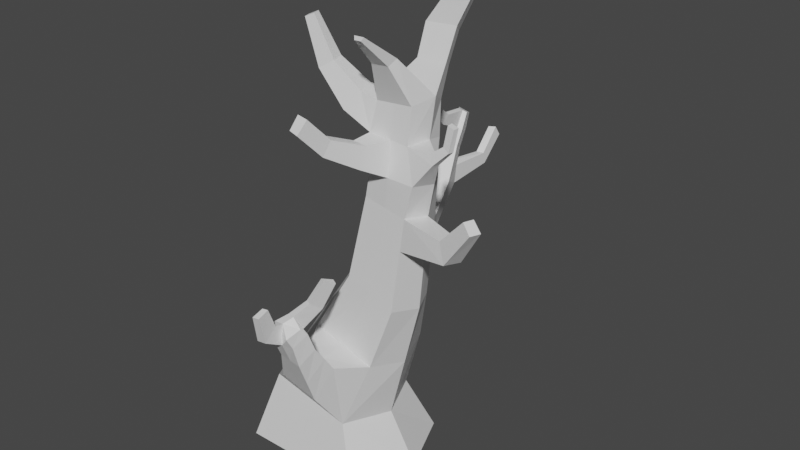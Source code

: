 # Source: Tree2.blend  (saved by Blender 3.6.11; exported with 4.5.12 LTS)
import bpy
from mathutils import Matrix  # noqa: F401  (used for matrix-valued properties, if any)

bpy.ops.wm.read_factory_settings(use_empty=True)
scene = bpy.context.scene
scene.name = 'Scene'

# ---- collections
col_collection = bpy.data.collections.new('Collection'); scene.collection.children.link(col_collection)

# ---- materials (node trees are filled in below, after node groups)
mat_material = bpy.data.materials.new('Material')
mat_material.alpha_threshold = 0.0
mat_material.use_transparent_shadow = False
mat_material.roughness = 0.5
mat_material.line_color = (0.0, 0.0, 0.0, 1.0)

# ---- material node trees
mat_material.use_nodes = True; mat_material.node_tree.nodes.clear()
_N = mat_material.node_tree.nodes; _L = mat_material.node_tree.links
n0 = _N.new('ShaderNodeOutputMaterial'); n0.name = 'Material Output'; n0.location = (300, 300)
n1 = _N.new('ShaderNodeBsdfPrincipled'); n1.name = 'Principled BSDF'; n1.location = (10, 300)
n1.distribution = 'GGX'
n1.subsurface_method = 'RANDOM_WALK_SKIN'
n1.inputs[3].default_value = 1.45
n1.inputs[27].default_value = (0.0, 0.0, 0.0, 1.0)
n1.inputs[28].default_value = 1.0
_L.new(n1.outputs[0], n0.inputs[0])
n0.is_active_output = True

# ---- world
world_world = bpy.data.worlds.new('World'); scene.world = world_world
world_world.use_nodes = True; world_world.node_tree.nodes.clear()
_N = world_world.node_tree.nodes; _L = world_world.node_tree.links
n0 = _N.new('ShaderNodeOutputWorld'); n0.name = 'World Output'; n0.location = (300, 300)
n1 = _N.new('ShaderNodeBackground'); n1.name = 'Background'; n1.location = (10, 300)
n1.inputs[0].default_value = (0.05088, 0.05088, 0.05088, 1.0)
_L.new(n1.outputs[0], n0.inputs[0])
n0.is_active_output = True
world_world.color = (0.05088, 0.05088, 0.05088)
world_world.use_sun_shadow = False
world_world.sun_shadow_jitter_overblur = 0.0

# ---- meshes
me_tree2 = bpy.data.meshes.new('Tree2')
me_tree2.from_pydata([(0.6763, -0.1485, -0.6924), (1.0, -1.0, -1.0), (0.6917, -0.118, 0.7963), (1.0, -1.0, 1.0), (-0.6763, 0.1485, -0.6924), (-1.0, -1.0, -1.0), (-0.6678, 0.139, 0.7384), (-1.0, -1.0, 1.0), (-1.411, -1.0, 4.371e-08), (0.9543, -0.2096, -2.111e-08), (-0.9543, 0.2096, 2.111e-08), (1.411, -1.0, 4.371e-08), (0.5775, 1.062, 1.92e-07), (1.481, 1.805, 2.455e-07), (1.321, 1.867, 0.4179), (0.3823, 2.233, 2.933e-07), (0.5572, 2.157, -0.3214), (1.328, 1.836, -0.3556), (0.5424, 2.171, 0.4179), (1.727, 3.807, 0.01469), (1.615, 3.839, 0.337), (0.7745, 3.901, 0.003698), (0.899, 3.867, -0.3139), (1.528, 3.788, -0.3191), (0.9038, 3.91, 0.3499), (1.594, 4.942, -0.157), (1.47, 4.865, 0.1813), (0.7717, 4.884, -0.1572), (0.8249, 4.753, -0.4172), (1.458, 4.785, -0.4432), (0.888, 4.817, 0.1711), (1.348, 5.515, 0.3185), (1.293, 5.423, 0.4268), (1.011, 5.406, 0.4203), (0.9506, 5.491, 0.3093), (1.229, 5.879, 0.8005), (1.207, 5.83, 0.8276), (1.096, 5.824, 0.8228), (1.071, 5.871, 0.7937), (0.8936, 5.647, -0.8159), (0.9636, 5.546, -0.9642), (1.322, 5.561, -0.9814), (1.399, 5.674, -0.835), (1.307, 6.267, -0.9124), (1.358, 6.205, -1.027), (1.618, 6.217, -1.039), (1.674, 6.288, -0.9242), (1.447, 4.327, 0.2314), (0.8123, 4.369, 0.2396), (1.493, 4.286, -0.3811), (1.543, 4.347, -0.1057), (0.8619, 4.31, -0.3655), (0.6832, 4.404, -0.04305), (0.6538, 4.893, 0.2205), (0.5907, 4.934, -0.03895), (0.4526, 4.631, 0.3531), (0.3739, 4.653, 0.1016), (0.2707, 5.26, 0.3132), (0.2377, 5.279, 0.1371), (0.0915, 5.144, 0.4165), (0.04482, 5.154, 0.2468), (0.04105, 5.873, 0.4159), (0.02376, 5.882, 0.3158), (-0.06683, 5.821, 0.4764), (-0.09228, 5.826, 0.38), (1.432, 2.844, 0.3666), (0.7255, 3.036, 0.3685), (1.425, 2.827, -0.3685), (1.575, 2.797, -0.001014), (0.7207, 3.019, -0.3659), (0.5784, 3.067, 0.001849), (-0.07387, 1.195, -0.6199), (0.984, 0.8694, -0.6492), (-0.286, 1.221, 1.572e-07), (0.9904, 0.865, 0.5081), (-0.08244, 1.133, 0.4523), (1.218, 0.7976, 1.122e-07), (1.48, 3.333, 0.339), (1.476, 3.308, -0.3438), (0.8099, 3.443, -0.3399), (0.8171, 3.469, 0.3438), (1.614, 3.293, -0.003482), (0.6765, 3.484, 0.002774), (0.0, -1.0, -1.0), (0.01194, 0.01051, 0.7674), (0.0, -1.0, 1.0), (0.0, -1.536e-08, -0.6924), (0.0, -1.0, 4.371e-08), (0.9318, 2.019, 0.4179), (0.9427, 1.996, -0.3385), (1.217, 3.864, 0.3579), (1.213, 3.827, -0.3165), (1.179, 4.841, 0.1762), (1.141, 4.769, -0.4302), (1.183, 4.913, -0.1571), (1.152, 5.414, 0.4236), (1.149, 5.503, 0.3139), (1.151, 5.827, 0.8252), (1.15, 5.875, 0.7971), (1.143, 5.553, -0.9728), (1.146, 5.661, -0.8254), (1.488, 6.211, -1.033), (1.491, 6.277, -0.9183), (1.177, 4.298, -0.3733), (1.161, 4.347, 0.2311), (1.073, 2.923, -0.3672), (1.077, 2.94, 0.3672), (0.454, 0.999, 0.4802), (0.4551, 1.032, -0.6346), (1.143, 3.375, -0.3418), (1.15, 3.401, 0.3418), (1.082, 4.069, 0.7434), (0.8839, 4.102, 0.7266), (0.8368, 4.37, 0.5887), (1.058, 4.349, 0.5923), (0.9161, 4.37, 1.248), (0.7655, 4.396, 1.226), (0.7382, 4.572, 1.075), (0.9067, 4.552, 1.086), (0.8336, 4.75, 1.604), (0.6839, 4.775, 1.577), (0.6621, 4.928, 1.401), (0.83, 4.907, 1.417), (2.255, 3.271, 0.2249), (2.371, 2.968, 0.2619), (2.268, 2.982, 0.5008), (2.159, 3.281, 0.4478), (2.624, 3.712, 0.3624), (2.77, 3.573, 0.4033), (2.704, 3.569, 0.5535), (2.564, 3.707, 0.5026), (0.9671, 5.117, -0.7563), (1.324, 5.134, -0.772), (0.9209, 5.202, -0.6091), (1.401, 5.233, -0.6168), (1.161, 5.218, -0.613), (1.146, 5.126, -0.7641), (0.1557, 2.01, -1.216), (0.4317, 2.318, -0.9465), (0.588, 2.247, -0.9727), (0.7443, 2.177, -0.9989), (0.5868, 1.859, -1.264), (0.3712, 1.935, -1.24), (0.185, 2.883, -1.922), (0.4165, 3.034, -1.618), (0.5445, 2.978, -1.655), (0.6725, 2.922, -1.691), (0.5404, 2.753, -2.008), (0.3632, 2.811, -1.965), (0.3563, 3.851, -2.331), (0.4649, 3.904, -2.175), (0.525, 3.879, -2.195), (0.585, 3.852, -2.218), (0.5225, 3.791, -2.368), (0.4394, 3.821, -2.349), (0.3046, 3.369, -2.112), (0.4122, 3.33, -2.134), (0.5198, 3.291, -2.157), (0.601, 3.384, -1.969), (0.5231, 3.417, -1.946), (0.4452, 3.451, -1.922), (0.5603, 2.587, -1.334), (0.4184, 2.655, -1.313), (0.5628, 2.307, -1.627), (0.7023, 2.52, -1.355), (0.1703, 2.447, -1.569), (0.3666, 2.377, -1.598), (0.3844, 3.076, -2.033), (0.5293, 3.028, -2.068), (0.535, 3.198, -1.797), (0.4303, 3.244, -1.767), (0.2411, 3.126, -2.018), (0.6397, 3.153, -1.828), (0.317, 3.609, -2.228), (0.6038, 3.618, -2.088), (0.4212, 3.572, -2.25), (0.5254, 3.534, -2.273), (0.5282, 3.649, -2.068), (0.4529, 3.68, -2.044), (0.5018, 3.96, -1.801), (0.5578, 3.933, -1.811), (0.5613, 3.813, -1.683), (0.4975, 3.844, -1.671), (0.5177, 4.241, -1.458), (0.562, 4.219, -1.458), (0.5669, 4.169, -1.329), (0.5164, 4.193, -1.33), (0.4565, 2.858, -2.712), (0.5684, 2.842, -2.756), (0.4574, 3.027, -2.684), (0.5593, 3.013, -2.725), (0.4574, 3.205, -3.076), (0.569, 3.21, -3.126), (0.455, 3.354, -2.989), (0.5567, 3.359, -3.035), (0.4338, 2.526, -1.105), (0.7323, 2.385, -1.141), (0.163, 2.228, -1.392), (0.3689, 2.156, -1.419), (0.5831, 2.455, -1.123), (0.5748, 2.083, -1.446), (0.6575, 2.859, -1.043), (0.6269, 2.882, -1.216), (0.7282, 2.833, -1.218), (0.5255, 2.931, -1.214), (0.5508, 2.909, -1.043), (0.7642, 2.81, -1.042), (0.752, 3.288, -1.109), (0.7295, 3.284, -1.218), (0.7931, 3.254, -1.216), (0.6659, 3.314, -1.22), (0.685, 3.318, -1.113), (0.819, 3.258, -1.106), (0.252, 0.5757, 1.226), (-0.09425, 0.6187, 1.191), (0.1845, 1.081, 0.9239), (0.5983, 0.5326, 1.262), (0.7323, 0.9822, 0.9934), (0.4584, 1.031, 0.9586), (0.3896, 1.233, 1.497), (0.1823, 1.233, 1.465), (0.3384, 1.435, 1.211), (0.5969, 1.233, 1.53), (0.6671, 1.422, 1.277), (0.5028, 1.428, 1.244), (0.3949, 1.889, 1.606), (0.2374, 1.868, 1.592), (0.345, 1.951, 1.431), (0.5409, 1.727, 1.693), (0.593, 1.809, 1.468), (0.467, 1.959, 1.467), (0.3559, 1.709, 1.285), (0.4981, 1.711, 1.324), (0.207, 1.541, 1.615), (0.5732, 1.565, 1.612), (0.3899, 1.556, 1.633), (0.6343, 1.701, 1.372), (0.5976, 0.8829, 1.396), (0.3208, 0.9045, 1.362), (0.6997, 1.202, 1.135), (0.04403, 0.9261, 1.328), (0.4806, 1.23, 1.101), (0.2615, 1.258, 1.067), (0.5178, 1.969, 1.013), (0.47, 2.102, 1.199), (0.5651, 2.103, 1.245), (0.6298, 1.965, 1.061), (0.6913, 2.379, 0.8981), (0.6329, 2.448, 1.071), (0.7091, 2.444, 1.115), (0.7817, 2.37, 0.9443), (0.3798, 1.901, 1.723), (0.2537, 1.886, 1.735), (0.2348, 1.711, 1.931), (0.3815, 1.724, 1.924), (0.3948, 2.225, 1.857), (0.3063, 2.221, 1.873), (0.2993, 2.165, 2.05), (0.4025, 2.169, 2.037), (1.933, 4.197, 0.1932), (1.903, 4.206, 0.2926), (1.827, 4.332, 0.1483), (1.806, 4.327, 0.2531), (2.144, 4.423, 0.177), (2.124, 4.423, 0.2531), (2.031, 4.488, 0.1474), (2.022, 4.481, 0.2271), (2.187, 4.748, 0.1353), (2.171, 4.743, 0.21), (2.062, 4.774, 0.1113), (2.058, 4.765, 0.189)], [], [(71, 73, 15, 16), (8, 10, 4, 5), (85, 84, 6, 7), (11, 9, 2, 3), (87, 11, 3, 85), (1, 0, 9, 11), (83, 86, 0, 1), (7, 6, 10, 8), (83, 1, 11, 87), (17, 72, 141, 140), (81, 78, 23, 19), (110, 77, 20, 90), (107, 74, 14, 88), (76, 72, 17, 13), (74, 76, 13, 14), (73, 75, 18, 15), (50, 49, 29, 25), (104, 47, 26, 92), (77, 81, 19, 20), (109, 79, 22, 91), (82, 80, 24, 21), (79, 82, 21, 22), (27, 30, 33, 34), (136, 131, 40, 99), (47, 50, 25, 26), (103, 51, 28, 93), (27, 52, 56, 54), (51, 52, 27, 28), (95, 32, 36, 97), (94, 27, 34, 96), (92, 26, 32, 95), (26, 25, 31, 32), (98, 38, 37, 97), (32, 31, 35, 36), (96, 34, 38, 98), (34, 33, 37, 38), (42, 41, 45, 46), (131, 133, 39, 40), (135, 134, 42, 100), (134, 132, 41, 42), (101, 44, 43, 102), (99, 40, 44, 101), (40, 39, 43, 44), (100, 42, 46, 102), (22, 21, 52, 51), (21, 24, 48, 52), (91, 22, 51, 103), (19, 50, 261, 259), (90, 20, 47, 104), (19, 23, 49, 50), (53, 54, 58, 57), (30, 27, 54, 53), (48, 30, 53, 55), (52, 48, 55, 56), (60, 59, 63, 64), (56, 55, 59, 60), (55, 53, 57, 59), (54, 56, 60, 58), (64, 63, 61, 62), (59, 57, 61, 63), (58, 60, 64, 62), (57, 58, 62, 61), (16, 15, 70, 69), (15, 18, 66, 70), (89, 16, 69, 105), (14, 13, 68, 65), (88, 14, 65, 106), (13, 17, 67, 68), (10, 6, 75, 73), (2, 9, 76, 74), (9, 0, 72, 76), (107, 75, 215, 218), (86, 4, 71, 108), (4, 10, 73, 71), (69, 70, 82, 79), (70, 66, 80, 82), (105, 69, 79, 109), (77, 65, 125, 126), (106, 65, 77, 110), (68, 67, 78, 81), (66, 106, 110, 80), (67, 105, 109, 78), (0, 86, 108, 72), (6, 84, 213, 214), (18, 88, 106, 66), (17, 89, 105, 67), (24, 90, 111, 112), (23, 91, 103, 49), (39, 100, 102, 43), (41, 99, 101, 45), (45, 101, 102, 46), (133, 135, 100, 39), (31, 96, 98, 35), (35, 98, 97, 36), (30, 92, 95, 33), (25, 94, 96, 31), (33, 95, 97, 37), (49, 103, 93, 29), (132, 136, 99, 41), (78, 109, 91, 23), (48, 104, 92, 30), (75, 107, 88, 18), (80, 110, 90, 24), (108, 71, 137, 142), (5, 83, 87, 8), (5, 4, 86, 83), (8, 87, 85, 7), (3, 2, 84, 85), (111, 114, 118, 115), (104, 48, 113, 114), (48, 24, 112, 113), (90, 104, 114, 111), (117, 116, 120, 121), (113, 112, 116, 117), (114, 113, 117, 118), (112, 111, 115, 116), (120, 119, 122, 121), (118, 117, 121, 122), (116, 115, 119, 120), (115, 118, 122, 119), (123, 126, 130, 127), (81, 77, 126, 123), (65, 68, 124, 125), (68, 81, 123, 124), (129, 128, 127, 130), (125, 124, 128, 129), (126, 125, 129, 130), (124, 123, 127, 128), (29, 93, 136, 132), (27, 94, 135, 133), (25, 29, 132, 134), (94, 25, 134, 135), (28, 27, 133, 131), (93, 28, 131, 136), (164, 163, 147, 146), (162, 161, 145, 144), (89, 17, 140, 139), (72, 108, 142, 141), (16, 89, 139, 138), (71, 16, 138, 137), (176, 175, 154, 153), (175, 173, 149, 154), (165, 162, 144, 143), (166, 165, 143, 148), (163, 166, 148, 147), (161, 164, 146, 145), (154, 149, 150, 151), (153, 154, 151, 152), (177, 174, 152, 151), (151, 150, 179, 180), (174, 176, 153, 152), (173, 178, 150, 149), (171, 170, 160, 155), (172, 168, 157, 158), (170, 169, 159, 160), (169, 172, 158, 159), (167, 171, 155, 156), (168, 167, 156, 157), (162, 195, 205, 204), (200, 198, 166, 163), (198, 197, 165, 166), (197, 195, 162, 165), (199, 196, 206, 201), (196, 200, 163, 164), (168, 147, 188, 190), (148, 143, 171, 167), (145, 146, 172, 169), (144, 145, 169, 170), (146, 147, 168, 172), (143, 144, 170, 171), (155, 160, 178, 173), (158, 157, 176, 174), (160, 159, 177, 178), (159, 158, 174, 177), (156, 155, 173, 175), (157, 156, 175, 176), (181, 180, 184, 185), (150, 178, 182, 179), (178, 177, 181, 182), (177, 151, 180, 181), (186, 185, 184, 183), (179, 182, 186, 183), (180, 179, 183, 184), (182, 181, 185, 186), (190, 188, 192, 194), (147, 148, 187, 188), (167, 168, 190, 189), (148, 167, 189, 187), (192, 191, 193, 194), (188, 187, 191, 192), (189, 190, 194, 193), (187, 189, 193, 191), (140, 141, 200, 196), (138, 139, 199, 195), (137, 138, 195, 197), (142, 137, 197, 198), (141, 142, 198, 200), (139, 140, 196, 199), (206, 203, 209, 212), (201, 206, 212, 207), (195, 199, 201, 205), (196, 164, 203, 206), (161, 162, 204, 202), (164, 161, 202, 203), (207, 212, 209, 208), (211, 207, 208, 210), (202, 204, 210, 208), (205, 201, 207, 211), (204, 205, 211, 210), (203, 202, 208, 209), (237, 239, 223, 222), (238, 237, 222, 219), (84, 2, 216, 213), (2, 74, 217, 216), (74, 107, 218, 217), (75, 6, 214, 215), (231, 233, 226, 227), (230, 232, 246, 245), (240, 238, 219, 220), (239, 241, 224, 223), (241, 242, 221, 224), (242, 240, 220, 221), (225, 228, 229, 230), (226, 225, 230, 227), (235, 234, 228, 225), (234, 236, 229, 228), (225, 226, 252, 251), (236, 232, 230, 229), (223, 224, 232, 236), (220, 219, 235, 233), (222, 223, 236, 234), (219, 222, 234, 235), (224, 221, 231, 232), (221, 220, 233, 231), (215, 214, 240, 242), (218, 215, 242, 241), (217, 218, 241, 239), (214, 213, 238, 240), (213, 216, 237, 238), (216, 217, 239, 237), (245, 246, 250, 249), (232, 231, 243, 246), (231, 227, 244, 243), (227, 230, 245, 244), (250, 247, 248, 249), (243, 244, 248, 247), (246, 243, 247, 250), (244, 245, 249, 248), (253, 254, 258, 257), (235, 225, 251, 254), (226, 233, 253, 252), (233, 235, 254, 253), (257, 258, 255, 256), (252, 253, 257, 256), (254, 251, 255, 258), (251, 252, 256, 255), (261, 262, 266, 265), (50, 47, 262, 261), (20, 19, 259, 260), (47, 20, 260, 262), (266, 264, 268, 270), (259, 261, 265, 263), (262, 260, 264, 266), (260, 259, 263, 264), (268, 267, 269, 270), (264, 263, 267, 268), (265, 266, 270, 269), (263, 265, 269, 267)])
_uv = me_tree2.uv_layers.new(name='UVMap')
_uv.uv.foreach_set('vector', [0.625, 0.25, 0.625, 0.125, 0.625, 0.125, 0.625, 0.25, 0.375, 0.125, 0.625, 0.125, 0.625, 0.25, 0.375, 0.25, 0.375, 0.875, 0.625, 0.875, 0.625, 1.0, 0.375, 1.0, 0.375, 0.625, 0.625, 0.625, 0.625, 0.75, 0.375, 0.75, 0.25, 0.625, 0.375, 0.625, 0.375, 0.75, 0.25, 0.75, 0.375, 0.5, 0.625, 0.5, 0.625, 0.625, 0.375, 0.625, 0.375, 0.375, 0.625, 0.375, 0.625, 0.5, 0.375, 0.5, 0.375, 0.0, 0.625, 0.0, 0.625, 0.125, 0.375, 0.125, 0.25, 0.5, 0.375, 0.5, 0.375, 0.625, 0.25, 0.625, 0.625, 0.5, 0.625, 0.5, 0.625, 0.5, 0.625, 0.5, 0.625, 0.625, 0.625, 0.5, 0.625, 0.5, 0.625, 0.625, 0.625, 0.875, 0.625, 0.75, 0.625, 0.75, 0.625, 0.875, 0.625, 0.875, 0.625, 0.75, 0.625, 0.75, 0.625, 0.875, 0.625, 0.625, 0.625, 0.5, 0.625, 0.5, 0.625, 0.625, 0.625, 0.75, 0.625, 0.625, 0.625, 0.625, 0.625, 0.75, 0.625, 0.125, 0.625, 0.0, 0.625, 0.0, 0.625, 0.125, 0.625, 0.625, 0.625, 0.5, 0.625, 0.5, 0.625, 0.625, 0.625, 0.875, 0.625, 0.75, 0.625, 0.75, 0.625, 0.875, 0.625, 0.75, 0.625, 0.625, 0.625, 0.625, 0.625, 0.75, 0.625, 0.375, 0.625, 0.25, 0.625, 0.25, 0.625, 0.375, 0.625, 0.125, 0.625, 0.0, 0.625, 0.0, 0.625, 0.125, 0.625, 0.25, 0.625, 0.125, 0.625, 0.125, 0.625, 0.25, 0.625, 0.125, 0.625, 0.0, 0.625, 0.0, 0.625, 0.125, 0.625, 0.375, 0.625, 0.25, 0.625, 0.25, 0.625, 0.375, 0.625, 0.75, 0.625, 0.625, 0.625, 0.625, 0.625, 0.75, 0.625, 0.375, 0.625, 0.25, 0.625, 0.25, 0.625, 0.375, 0.625, 0.125, 0.625, 0.125, 0.625, 0.125, 0.625, 0.125, 0.625, 0.25, 0.625, 0.125, 0.625, 0.125, 0.625, 0.25, 0.625, 0.875, 0.625, 0.75, 0.625, 0.75, 0.625, 0.875, 0.75, 0.625, 0.875, 0.625, 0.875, 0.625, 0.75, 0.625, 0.625, 0.875, 0.625, 0.75, 0.625, 0.75, 0.625, 0.875, 0.625, 0.75, 0.625, 0.625, 0.625, 0.625, 0.625, 0.75, 0.75, 0.625, 0.875, 0.625, 0.875, 0.75, 0.75, 0.75, 0.625, 0.75, 0.625, 0.625, 0.625, 0.625, 0.625, 0.75, 0.75, 0.625, 0.875, 0.625, 0.875, 0.625, 0.75, 0.625, 0.625, 0.125, 0.625, 0.0, 0.625, 0.0, 0.625, 0.125, 0.625, 0.625, 0.625, 0.5, 0.625, 0.5, 0.625, 0.625, 0.625, 0.25, 0.625, 0.125, 0.625, 0.125, 0.625, 0.25, 0.75, 0.625, 0.625, 0.625, 0.625, 0.625, 0.75, 0.625, 0.625, 0.625, 0.625, 0.5, 0.625, 0.5, 0.625, 0.625, 0.75, 0.5, 0.875, 0.5, 0.875, 0.625, 0.75, 0.625, 0.625, 0.375, 0.625, 0.25, 0.625, 0.25, 0.625, 0.375, 0.625, 0.25, 0.625, 0.125, 0.625, 0.125, 0.625, 0.25, 0.75, 0.625, 0.625, 0.625, 0.625, 0.625, 0.75, 0.625, 0.625, 0.25, 0.625, 0.125, 0.625, 0.125, 0.625, 0.25, 0.625, 0.125, 0.625, 0.0, 0.625, 0.0, 0.625, 0.125, 0.625, 0.375, 0.625, 0.25, 0.625, 0.25, 0.625, 0.375, 0.625, 0.625, 0.625, 0.625, 0.625, 0.625, 0.625, 0.625, 0.625, 0.875, 0.625, 0.75, 0.625, 0.75, 0.625, 0.875, 0.625, 0.625, 0.625, 0.5, 0.625, 0.5, 0.625, 0.625, 0.625, 0.0, 0.625, 0.125, 0.625, 0.125, 0.625, 0.0, 0.625, 0.0, 0.625, 0.125, 0.625, 0.125, 0.625, 0.0, 0.625, 1.0, 0.625, 1.0, 0.625, 1.0, 0.625, 1.0, 0.625, 0.125, 0.625, 0.0, 0.625, 0.0, 0.625, 0.125, 0.625, 0.125, 0.625, 0.0, 0.625, 0.0, 0.625, 0.125, 0.625, 0.125, 0.625, 0.0, 0.625, 0.0, 0.625, 0.125, 0.625, 1.0, 0.625, 1.0, 0.625, 1.0, 0.625, 1.0, 0.625, 0.125, 0.625, 0.125, 0.625, 0.125, 0.625, 0.125, 0.625, 0.125, 0.625, 0.0, 0.625, 0.0, 0.625, 0.125, 0.625, 1.0, 0.625, 1.0, 0.625, 1.0, 0.625, 1.0, 0.625, 0.125, 0.625, 0.125, 0.625, 0.125, 0.625, 0.125, 0.625, 0.0, 0.625, 0.125, 0.625, 0.125, 0.625, 0.0, 0.625, 0.25, 0.625, 0.125, 0.625, 0.125, 0.625, 0.25, 0.625, 0.125, 0.625, 0.0, 0.625, 0.0, 0.625, 0.125, 0.625, 0.375, 0.625, 0.25, 0.625, 0.25, 0.625, 0.375, 0.625, 0.75, 0.625, 0.625, 0.625, 0.625, 0.625, 0.75, 0.625, 0.875, 0.625, 0.75, 0.625, 0.75, 0.625, 0.875, 0.625, 0.625, 0.625, 0.5, 0.625, 0.5, 0.625, 0.625, 0.625, 0.125, 0.625, 0.0, 0.625, 0.0, 0.625, 0.125, 0.625, 0.75, 0.625, 0.625, 0.625, 0.625, 0.625, 0.75, 0.625, 0.625, 0.625, 0.5, 0.625, 0.5, 0.625, 0.625, 0.625, 0.875, 0.625, 1.0, 0.625, 1.0, 0.625, 0.875, 0.625, 0.375, 0.625, 0.25, 0.625, 0.25, 0.625, 0.375, 0.625, 0.25, 0.625, 0.125, 0.625, 0.125, 0.625, 0.25, 0.625, 0.25, 0.625, 0.125, 0.625, 0.125, 0.625, 0.25, 0.625, 0.125, 0.625, 0.0, 0.625, 0.0, 0.625, 0.125, 0.625, 0.375, 0.625, 0.25, 0.625, 0.25, 0.625, 0.375, 0.625, 0.75, 0.625, 0.75, 0.625, 0.75, 0.625, 0.75, 0.625, 0.875, 0.625, 0.75, 0.625, 0.75, 0.625, 0.875, 0.625, 0.625, 0.625, 0.5, 0.625, 0.5, 0.625, 0.625, 0.625, 1.0, 0.625, 0.875, 0.625, 0.875, 0.625, 1.0, 0.625, 0.5, 0.625, 0.375, 0.625, 0.375, 0.625, 0.5, 0.625, 0.5, 0.625, 0.375, 0.625, 0.375, 0.625, 0.5, 0.625, 1.0, 0.625, 0.875, 0.625, 0.875, 0.625, 1.0, 0.625, 1.0, 0.625, 0.875, 0.625, 0.875, 0.625, 1.0, 0.625, 0.5, 0.625, 0.375, 0.625, 0.375, 0.625, 0.5, 0.625, 1.0, 0.625, 0.875, 0.625, 0.875, 0.625, 1.0, 0.625, 0.5, 0.625, 0.375, 0.625, 0.375, 0.625, 0.5, 0.875, 0.625, 0.75, 0.625, 0.75, 0.625, 0.875, 0.625, 0.625, 0.5, 0.625, 0.375, 0.625, 0.375, 0.625, 0.5, 0.625, 0.5, 0.75, 0.5, 0.75, 0.625, 0.625, 0.625, 0.875, 0.625, 0.75, 0.625, 0.75, 0.625, 0.875, 0.625, 0.625, 0.625, 0.75, 0.625, 0.75, 0.625, 0.625, 0.625, 0.625, 0.625, 0.75, 0.625, 0.75, 0.75, 0.625, 0.75, 0.625, 1.0, 0.625, 0.875, 0.625, 0.875, 0.625, 1.0, 0.625, 0.625, 0.75, 0.625, 0.75, 0.625, 0.625, 0.625, 0.625, 1.0, 0.625, 0.875, 0.625, 0.875, 0.625, 1.0, 0.625, 0.5, 0.625, 0.375, 0.625, 0.375, 0.625, 0.5, 0.625, 0.5, 0.625, 0.375, 0.625, 0.375, 0.625, 0.5, 0.625, 0.5, 0.625, 0.375, 0.625, 0.375, 0.625, 0.5, 0.625, 1.0, 0.625, 0.875, 0.625, 0.875, 0.625, 1.0, 0.625, 1.0, 0.625, 0.875, 0.625, 0.875, 0.625, 1.0, 0.625, 1.0, 0.625, 0.875, 0.625, 0.875, 0.625, 1.0, 0.625, 0.375, 0.625, 0.25, 0.625, 0.25, 0.625, 0.375, 0.125, 0.5, 0.25, 0.5, 0.25, 0.625, 0.125, 0.625, 0.375, 0.25, 0.625, 0.25, 0.625, 0.375, 0.375, 0.375, 0.125, 0.625, 0.25, 0.625, 0.25, 0.75, 0.125, 0.75, 0.375, 0.75, 0.625, 0.75, 0.625, 0.875, 0.375, 0.875, 0.625, 0.875, 0.625, 0.875, 0.625, 0.875, 0.625, 0.875, 0.625, 0.875, 0.625, 1.0, 0.625, 1.0, 0.625, 0.875, 0.625, 0.0, 0.625, 0.0, 0.625, 0.0, 0.625, 0.0, 0.625, 0.875, 0.625, 0.875, 0.625, 0.875, 0.625, 0.875, 0.625, 0.0, 0.625, 0.0, 0.625, 0.0, 0.625, 0.0, 0.625, 0.0, 0.625, 0.0, 0.625, 0.0, 0.625, 0.0, 0.625, 0.875, 0.625, 1.0, 0.625, 1.0, 0.625, 0.875, 0.625, 1.0, 0.625, 0.875, 0.625, 0.875, 0.625, 1.0, 0.625, 1.0, 0.625, 0.875, 0.625, 0.875, 0.625, 1.0, 0.625, 0.875, 0.625, 1.0, 0.625, 1.0, 0.625, 0.875, 0.625, 1.0, 0.625, 0.875, 0.625, 0.875, 0.625, 1.0, 0.625, 0.875, 0.625, 0.875, 0.625, 0.875, 0.625, 0.875, 0.625, 0.625, 0.625, 0.75, 0.625, 0.75, 0.625, 0.625, 0.625, 0.625, 0.625, 0.75, 0.625, 0.75, 0.625, 0.625, 0.625, 0.75, 0.625, 0.625, 0.625, 0.625, 0.625, 0.75, 0.625, 0.625, 0.625, 0.625, 0.625, 0.625, 0.625, 0.625, 0.625, 0.75, 0.625, 0.625, 0.625, 0.625, 0.625, 0.75, 0.625, 0.75, 0.625, 0.625, 0.625, 0.625, 0.625, 0.75, 0.625, 0.75, 0.625, 0.75, 0.625, 0.75, 0.625, 0.75, 0.625, 0.625, 0.625, 0.625, 0.625, 0.625, 0.625, 0.625, 0.625, 0.5, 0.625, 0.375, 0.625, 0.375, 0.625, 0.5, 0.875, 0.625, 0.75, 0.625, 0.75, 0.625, 0.875, 0.625, 0.625, 0.625, 0.625, 0.5, 0.625, 0.5, 0.625, 0.625, 0.75, 0.625, 0.625, 0.625, 0.625, 0.625, 0.75, 0.625, 0.625, 0.25, 0.625, 0.125, 0.625, 0.125, 0.625, 0.25, 0.625, 0.375, 0.625, 0.25, 0.625, 0.25, 0.625, 0.375, 0.625, 0.5, 0.625, 0.5, 0.625, 0.5, 0.625, 0.5, 0.625, 0.25, 0.625, 0.375, 0.625, 0.375, 0.625, 0.25, 0.625, 0.375, 0.625, 0.5, 0.625, 0.5, 0.625, 0.375, 0.625, 0.5, 0.625, 0.375, 0.625, 0.375, 0.625, 0.5, 0.625, 0.25, 0.625, 0.375, 0.625, 0.375, 0.625, 0.25, 0.625, 0.25, 0.625, 0.25, 0.625, 0.25, 0.625, 0.25, 0.625, 0.5, 0.625, 0.375, 0.625, 0.375, 0.625, 0.5, 0.625, 0.375, 0.625, 0.25, 0.625, 0.25, 0.625, 0.375, 0.625, 0.25, 0.625, 0.25, 0.625, 0.25, 0.625, 0.25, 0.625, 0.375, 0.625, 0.25, 0.625, 0.25, 0.625, 0.375, 0.625, 0.5, 0.625, 0.375, 0.625, 0.375, 0.625, 0.5, 0.625, 0.375, 0.625, 0.5, 0.625, 0.5, 0.625, 0.375, 0.625, 0.375, 0.625, 0.25, 0.625, 0.25, 0.625, 0.375, 0.625, 0.5, 0.625, 0.375, 0.625, 0.375, 0.625, 0.5, 0.625, 0.375, 0.625, 0.5, 0.625, 0.5, 0.625, 0.375, 0.625, 0.375, 0.625, 0.25, 0.625, 0.25, 0.625, 0.375, 0.625, 0.5, 0.625, 0.5, 0.625, 0.5, 0.625, 0.5, 0.625, 0.25, 0.625, 0.25, 0.625, 0.25, 0.625, 0.25, 0.625, 0.25, 0.625, 0.25, 0.625, 0.25, 0.625, 0.25, 0.625, 0.5, 0.625, 0.5, 0.625, 0.5, 0.625, 0.5, 0.625, 0.25, 0.625, 0.375, 0.625, 0.375, 0.625, 0.25, 0.625, 0.375, 0.625, 0.5, 0.625, 0.5, 0.625, 0.375, 0.625, 0.375, 0.625, 0.25, 0.625, 0.25, 0.625, 0.375, 0.625, 0.5, 0.625, 0.375, 0.625, 0.375, 0.625, 0.5, 0.625, 0.25, 0.625, 0.25, 0.625, 0.25, 0.625, 0.25, 0.625, 0.5, 0.625, 0.375, 0.625, 0.375, 0.625, 0.5, 0.625, 0.375, 0.625, 0.25, 0.625, 0.25, 0.625, 0.375, 0.625, 0.25, 0.625, 0.25, 0.625, 0.25, 0.625, 0.25, 0.625, 0.375, 0.625, 0.5, 0.625, 0.5, 0.625, 0.375, 0.625, 0.5, 0.625, 0.5, 0.625, 0.5, 0.625, 0.5, 0.625, 0.5, 0.625, 0.5, 0.625, 0.5, 0.625, 0.5, 0.625, 0.375, 0.625, 0.25, 0.625, 0.25, 0.625, 0.375, 0.625, 0.375, 0.625, 0.5, 0.625, 0.5, 0.625, 0.375, 0.625, 0.25, 0.625, 0.375, 0.625, 0.375, 0.625, 0.25, 0.625, 0.5, 0.625, 0.5, 0.625, 0.5, 0.625, 0.5, 0.625, 0.25, 0.625, 0.25, 0.625, 0.25, 0.625, 0.25, 0.625, 0.25, 0.625, 0.25, 0.625, 0.25, 0.625, 0.25, 0.625, 0.5, 0.625, 0.5, 0.625, 0.5, 0.625, 0.5, 0.625, 0.25, 0.625, 0.375, 0.625, 0.375, 0.625, 0.25, 0.625, 0.375, 0.625, 0.5, 0.625, 0.5, 0.625, 0.375, 0.625, 0.375, 0.625, 0.25, 0.625, 0.25, 0.625, 0.375, 0.625, 0.5, 0.625, 0.375, 0.625, 0.375, 0.625, 0.5, 0.625, 0.375, 0.625, 0.375, 0.625, 0.375, 0.625, 0.375, 0.625, 0.25, 0.625, 0.25, 0.625, 0.25, 0.625, 0.25, 0.625, 0.25, 0.625, 0.375, 0.625, 0.375, 0.625, 0.25, 0.625, 0.375, 0.625, 0.375, 0.625, 0.375, 0.625, 0.375, 0.625, 0.25, 0.625, 0.375, 0.625, 0.375, 0.625, 0.25, 0.625, 0.25, 0.625, 0.25, 0.625, 0.25, 0.625, 0.25, 0.625, 0.375, 0.625, 0.25, 0.625, 0.25, 0.625, 0.375, 0.625, 0.25, 0.625, 0.375, 0.625, 0.375, 0.625, 0.25, 0.625, 0.5, 0.625, 0.5, 0.625, 0.5, 0.625, 0.5, 0.625, 0.5, 0.625, 0.375, 0.625, 0.375, 0.625, 0.5, 0.625, 0.375, 0.625, 0.5, 0.625, 0.5, 0.625, 0.375, 0.625, 0.375, 0.625, 0.375, 0.625, 0.375, 0.625, 0.375, 0.625, 0.5, 0.625, 0.375, 0.625, 0.375, 0.625, 0.5, 0.625, 0.5, 0.625, 0.375, 0.625, 0.375, 0.625, 0.5, 0.625, 0.375, 0.625, 0.5, 0.625, 0.5, 0.625, 0.375, 0.625, 0.375, 0.625, 0.375, 0.625, 0.375, 0.625, 0.375, 0.625, 0.5, 0.625, 0.5, 0.625, 0.5, 0.625, 0.5, 0.625, 0.25, 0.625, 0.375, 0.625, 0.375, 0.625, 0.25, 0.625, 0.25, 0.625, 0.25, 0.625, 0.25, 0.625, 0.25, 0.625, 0.375, 0.625, 0.25, 0.625, 0.25, 0.625, 0.375, 0.625, 0.5, 0.625, 0.375, 0.625, 0.375, 0.625, 0.5, 0.625, 0.375, 0.625, 0.5, 0.625, 0.5, 0.625, 0.375, 0.625, 0.5, 0.625, 0.5, 0.625, 0.5, 0.625, 0.5, 0.625, 0.375, 0.625, 0.5, 0.625, 0.5, 0.625, 0.375, 0.625, 0.25, 0.625, 0.375, 0.625, 0.375, 0.625, 0.25, 0.625, 0.5, 0.625, 0.5, 0.625, 0.5, 0.625, 0.5, 0.625, 0.375, 0.625, 0.25, 0.625, 0.25, 0.625, 0.375, 0.625, 0.5, 0.625, 0.375, 0.625, 0.375, 0.625, 0.5, 0.625, 0.375, 0.625, 0.5, 0.625, 0.5, 0.625, 0.375, 0.625, 0.25, 0.625, 0.375, 0.625, 0.375, 0.625, 0.25, 0.625, 0.375, 0.625, 0.25, 0.625, 0.25, 0.625, 0.375, 0.625, 0.25, 0.625, 0.375, 0.625, 0.375, 0.625, 0.25, 0.625, 0.25, 0.625, 0.25, 0.625, 0.25, 0.625, 0.25, 0.625, 0.5, 0.625, 0.375, 0.625, 0.375, 0.625, 0.5, 0.625, 0.75, 0.625, 0.75, 0.625, 0.75, 0.625, 0.75, 0.625, 0.875, 0.625, 0.75, 0.625, 0.75, 0.625, 0.875, 0.625, 0.875, 0.625, 0.75, 0.625, 0.75, 0.625, 0.875, 0.625, 0.75, 0.625, 0.75, 0.625, 0.75, 0.625, 0.75, 0.625, 0.75, 0.625, 0.875, 0.625, 0.875, 0.625, 0.75, 0.625, 0.0, 0.625, 0.0, 0.625, 0.0, 0.625, 0.0, 0.625, 0.0, 0.625, 0.0, 0.625, 0.0, 0.625, 0.0, 0.625, 0.875, 0.625, 0.875, 0.625, 0.875, 0.625, 0.875, 0.625, 1.0, 0.625, 0.875, 0.625, 0.875, 0.625, 1.0, 0.625, 0.75, 0.625, 0.875, 0.625, 0.875, 0.625, 0.75, 0.625, 0.875, 0.625, 1.0, 0.625, 1.0, 0.625, 0.875, 0.625, 0.0, 0.625, 0.0, 0.625, 0.0, 0.625, 0.0, 0.625, 0.875, 0.625, 0.75, 0.625, 0.75, 0.625, 0.875, 0.625, 1.0, 0.625, 0.875, 0.625, 0.875, 0.625, 1.0, 0.625, 0.875, 0.625, 0.75, 0.625, 0.75, 0.625, 0.875, 0.625, 0.75, 0.625, 0.75, 0.625, 0.75, 0.625, 0.75, 0.625, 0.875, 0.625, 1.0, 0.625, 1.0, 0.625, 0.875, 0.625, 0.75, 0.625, 0.875, 0.625, 0.875, 0.625, 0.75, 0.625, 0.75, 0.625, 0.875, 0.625, 0.875, 0.625, 0.75, 0.625, 1.0, 0.625, 0.875, 0.625, 0.875, 0.625, 1.0, 0.625, 0.75, 0.625, 0.75, 0.625, 0.75, 0.625, 0.75, 0.625, 0.875, 0.625, 0.75, 0.625, 0.75, 0.625, 0.875, 0.625, 0.875, 0.625, 1.0, 0.625, 1.0, 0.625, 0.875, 0.625, 0.0, 0.625, 0.0, 0.625, 0.0, 0.625, 0.0, 0.625, 0.0, 0.625, 0.0, 0.625, 0.0, 0.625, 0.0, 0.625, 0.875, 0.625, 1.0, 0.625, 1.0, 0.625, 0.875, 0.625, 0.75, 0.625, 0.875, 0.625, 0.875, 0.625, 0.75, 0.625, 1.0, 0.625, 0.875, 0.625, 0.875, 0.625, 1.0, 0.625, 0.875, 0.625, 0.75, 0.625, 0.75, 0.625, 0.875, 0.625, 0.75, 0.625, 0.75, 0.625, 0.75, 0.625, 0.75, 0.625, 0.875, 0.625, 0.875, 0.625, 0.875, 0.625, 0.875, 0.625, 0.875, 0.625, 1.0, 0.625, 1.0, 0.625, 0.875, 0.625, 0.0, 0.625, 0.0, 0.625, 0.0, 0.625, 0.0, 0.625, 1.0, 0.625, 0.875, 0.625, 0.875, 0.625, 1.0, 0.625, 0.875, 0.625, 1.0, 0.625, 1.0, 0.625, 0.875, 0.625, 0.0, 0.625, 0.0, 0.625, 0.0, 0.625, 0.0, 0.625, 0.875, 0.625, 1.0, 0.625, 1.0, 0.625, 0.875, 0.625, 1.0, 0.625, 0.875, 0.625, 0.875, 0.625, 1.0, 0.625, 1.0, 0.625, 0.875, 0.625, 0.875, 0.625, 1.0, 0.625, 0.875, 0.625, 0.875, 0.625, 0.875, 0.625, 0.875, 0.625, 0.0, 0.625, 0.0, 0.625, 0.0, 0.625, 0.0, 0.625, 1.0, 0.625, 0.875, 0.625, 0.875, 0.625, 1.0, 0.625, 1.0, 0.625, 0.875, 0.625, 0.875, 0.625, 1.0, 0.625, 0.0, 0.625, 0.0, 0.625, 0.0, 0.625, 0.0, 0.625, 0.875, 0.625, 0.875, 0.625, 0.875, 0.625, 0.875, 0.625, 0.875, 0.625, 1.0, 0.625, 1.0, 0.625, 0.875, 0.625, 0.625, 0.625, 0.75, 0.625, 0.75, 0.625, 0.625, 0.625, 0.625, 0.625, 0.75, 0.625, 0.75, 0.625, 0.625, 0.625, 0.75, 0.625, 0.625, 0.625, 0.625, 0.625, 0.75, 0.625, 0.75, 0.625, 0.75, 0.625, 0.75, 0.625, 0.75, 0.625, 0.75, 0.625, 0.75, 0.625, 0.75, 0.625, 0.75, 0.625, 0.625, 0.625, 0.625, 0.625, 0.625, 0.625, 0.625, 0.625, 0.75, 0.625, 0.75, 0.625, 0.75, 0.625, 0.75, 0.625, 0.75, 0.625, 0.625, 0.625, 0.625, 0.625, 0.75, 0.625, 0.75, 0.625, 0.625, 0.625, 0.625, 0.625, 0.75, 0.625, 0.75, 0.625, 0.625, 0.625, 0.625, 0.625, 0.75, 0.625, 0.625, 0.625, 0.75, 0.625, 0.75, 0.625, 0.625, 0.625, 0.625, 0.625, 0.625, 0.625, 0.625, 0.625, 0.625])
me_tree2.materials.append(mat_material)
me_tree2.use_mirror_vertex_groups = False
me_tree2.update()

# ---- objects
ob_tree2 = bpy.data.objects.new('Tree2', me_tree2)

# ---- transforms, parenting, visibility, modifiers, constraints
ob_tree2.location = (0.0, 0.0, 0.0)
ob_tree2.rotation_euler = (1.571, -0.0, 0.0)
ob_tree2.lock_rotations_4d = False
ob_tree2.empty_display_type = 'ARROWS'
ob_tree2.lineart.crease_threshold = 0.0

# ---- collection membership
col_collection.objects.link(ob_tree2)

# ---- scene / render settings (as saved in the file)
scene.frame_start = 1; scene.frame_end = 250; scene.frame_set(1)
scene.render.engine = 'BLENDER_EEVEE_NEXT'
scene.cycles.sampling_pattern = 'TABULATED_SOBOL'
scene.view_settings.view_transform = 'Filmic'
bpy.context.view_layer.update()

# ---- added for rendering (the .blend has no active camera and no usable light): camera, sun
cam_auto = bpy.data.cameras.new('AutoCamera')
cam_auto.lens = 50.0
cam_auto.sensor_width = 36.0
cam_auto.clip_end = 1000.0
ob_auto_camera = bpy.data.objects.new('AutoCamera', cam_auto)
scene.collection.objects.link(ob_auto_camera)
ob_auto_camera.location = (9.80939, -10.4179, 9.94784)
ob_auto_camera.rotation_euler = (1.09748, -7.21219e-08, 0.694738)
scene.camera = ob_auto_camera
light_auto_sun = bpy.data.lights.new('AutoSun', 'SUN')
light_auto_sun.energy = 3.0
light_auto_sun.angle = 0.0523599
ob_auto_sun = bpy.data.objects.new('AutoSun', light_auto_sun)
scene.collection.objects.link(ob_auto_sun)
ob_auto_sun.rotation_euler = (0.872665, 0.174533, 0.523599)
bpy.context.view_layer.update()
